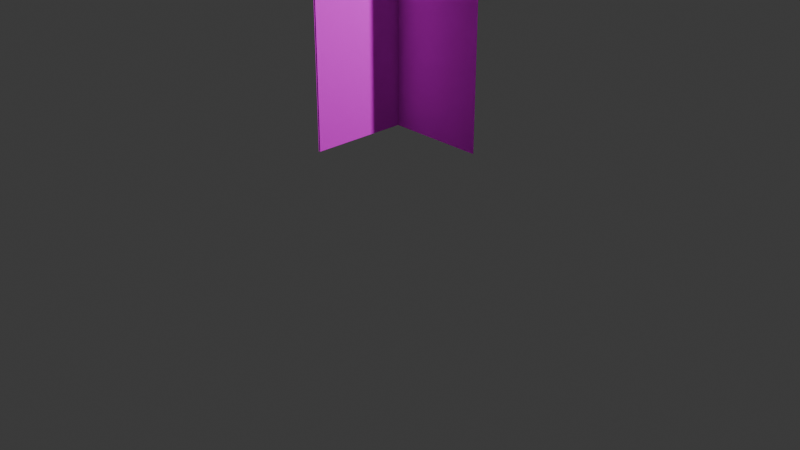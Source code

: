 # Source: grass.blend  (saved by Blender 4.0.36; exported with 4.5.12 LTS)
import bpy
from mathutils import Matrix  # noqa: F401  (used for matrix-valued properties, if any)

bpy.ops.wm.read_factory_settings(use_empty=True)
scene = bpy.context.scene
scene.name = 'Scene'

# ---- collections
col_collection = bpy.data.collections.new('Collection'); scene.collection.children.link(col_collection)

# ---- images (referenced by path relative to the original .blend; pixels are not part of the script)
import os
ASSET_DIR = os.environ.get("B2B_ASSET_DIR", "")  # directory of the original .blend (textures are referenced by path, not embedded)
HERE = os.path.dirname(os.path.abspath(__file__))  # packed textures are extracted next to this script under _unpacked/

def load_image(name, relpath, width, height, colorspace="sRGB"):
    """Load a texture the original file referenced (path relative to the .blend, or extracted next to this script)."""
    p = next((c for c in (os.path.join(HERE, relpath), os.path.join(ASSET_DIR, relpath)) if relpath and os.path.exists(c)), "")
    if p:
        img = bpy.data.images.load(p, check_existing=True)
        img.name = name
    else:  # same state as the original file: an image datablock whose file is absent (Cycles renders it pink)
        img = bpy.data.images.new(name, width, height)
        img.source = "FILE"
        img.filepath = "//" + (relpath or name)
    img.colorspace_settings.name = colorspace
    return img
img_sprite_0057_png = load_image('sprite_0057.png', 'sprite_0057.png', 1024, 1024, 'sRGB')

# ---- materials (node trees are filled in below, after node groups)
mat_grass_001 = bpy.data.materials.new('Grass_001')
mat_grass_001.use_transparent_shadow = False

# ---- material node trees
mat_grass_001.use_nodes = True; mat_grass_001.node_tree.nodes.clear()
_N = mat_grass_001.node_tree.nodes; _L = mat_grass_001.node_tree.links
n0 = _N.new('ShaderNodeBsdfPrincipled'); n0.name = 'Principled BSDF'; n0.location = (10, 300)
n0.inputs[2].default_value = 1.0
n0.inputs[3].default_value = 1.45
n1 = _N.new('ShaderNodeOutputMaterial'); n1.name = 'Material Output'; n1.location = (300, 300)
n2 = _N.new('ShaderNodeTexImage'); n2.name = 'Image Texture'; n2.location = (-280, 275)
n2.image = img_sprite_0057_png
n3 = _N.new('ShaderNodeTexImage'); n3.name = 'Image Texture.001'; n3.location = (-280, 200)
n3.image = img_sprite_0057_png
_L.new(n0.outputs[0], n1.inputs[0])
_L.new(n2.outputs[0], n0.inputs[0])
_L.new(n3.outputs[1], n0.inputs[4])
n1.is_active_output = True

# ---- world
world_world = bpy.data.worlds.new('World'); scene.world = world_world
world_world.use_nodes = True; world_world.node_tree.nodes.clear()
_N = world_world.node_tree.nodes; _L = world_world.node_tree.links
n0 = _N.new('ShaderNodeOutputWorld'); n0.name = 'World Output'; n0.location = (300, 300)
n1 = _N.new('ShaderNodeBackground'); n1.name = 'Background'; n1.location = (10, 300)
n1.inputs[0].default_value = (0.05088, 0.05088, 0.05088, 1.0)
_L.new(n1.outputs[0], n0.inputs[0])
n0.is_active_output = True
world_world.color = (0.05088, 0.05088, 0.05088)
world_world.use_sun_shadow = False
world_world.sun_shadow_jitter_overblur = 0.0

# ---- cameras
cam_camera = bpy.data.cameras.new('Camera')
cam_camera.clip_end = 100.0
cam_camera.ortho_scale = 7.314

# ---- lights
light_light = bpy.data.lights.new('Light', 'POINT')
light_light.transmission_factor = 0.0
light_light.use_soft_falloff = False
light_light.energy = 1000.0
light_light.shadow_soft_size = 0.1
light_light.shadow_maximum_resolution = 0.006
light_light.use_absolute_resolution = True

# ---- meshes
me_plane = bpy.data.meshes.new('Plane')
me_plane.from_pydata([(-0.008327, -1.003, 0.01915), (-0.008327, -1.003, 2.019), (-0.008327, 0.9966, 0.01915), (-0.008327, 0.9966, 2.019), (-1.008, -0.003449, 0.01915), (-1.008, -0.003449, 2.019), (0.9917, -0.003449, 0.01915), (0.9917, -0.003449, 2.019), (0.0006221, 1.005, 0.01915), (0.0006222, 1.005, 2.019), (0.0006219, -0.9945, 0.01915), (0.000622, -0.9945, 2.019), (1.003, -0.01515, 0.01915), (1.003, -0.01515, 2.019), (-0.9966, -0.01515, 0.01915), (-0.9966, -0.01515, 2.019)], [], [(0, 1, 3, 2), (4, 5, 7, 6), (8, 9, 11, 10), (12, 13, 15, 14)])
_uv = me_plane.uv_layers.new(name='UVMap')
_uv.uv.foreach_set('vector', [1.0, 2.98e-08, 1.0, 1.0, 0.0, 1.0, 2.98e-08, 0.0, 1.0, 0.0, 1.0, 1.0, 5.96e-08, 1.0, -1.192e-07, 5.96e-08, 1.0, 2.98e-08, 1.0, 1.0, 0.0, 1.0, 2.98e-08, 0.0, 1.0, 0.0, 1.0, 1.0, 5.96e-08, 1.0, -1.192e-07, 5.96e-08])
me_plane.materials.append(mat_grass_001)
me_plane.update()

# ---- objects
ob_light = bpy.data.objects.new('Light', light_light)
ob_camera = bpy.data.objects.new('Camera', cam_camera)
ob_grass = bpy.data.objects.new('Grass', me_plane)

# ---- transforms, parenting, visibility, modifiers, constraints
ob_light.location = (4.076, 1.005, 4.909)
ob_light.rotation_euler = (0.6503, 0.05522, 1.866)
ob_light.lock_rotations_4d = False
ob_light.empty_display_type = 'ARROWS'
ob_light.color = (0.0, 0.0, 0.0, 0.0)
ob_light.lineart.crease_threshold = 0.0
ob_camera.location = (7.359, -6.926, 4.958)
ob_camera.rotation_euler = (1.109, 0.0, 0.8149)
ob_camera.lock_rotations_4d = False
ob_camera.empty_display_type = 'ARROWS'
ob_camera.color = (0.0, 0.0, 0.0, 0.0)
ob_camera.display_type = 'WIRE'
ob_camera.lineart.crease_threshold = 0.0
ob_grass.location = (0.0, 0.0, 1.0)

# ---- collection membership
col_collection.objects.link(ob_light)
col_collection.objects.link(ob_camera)
col_collection.objects.link(ob_grass)

# ---- scene / render settings (as saved in the file)
scene.camera = ob_camera
scene.frame_start = 1; scene.frame_end = 250; scene.frame_set(1)
scene.render.engine = 'BLENDER_EEVEE_NEXT'
scene.cycles.sampling_pattern = 'TABULATED_SOBOL'
bpy.context.view_layer.update()
